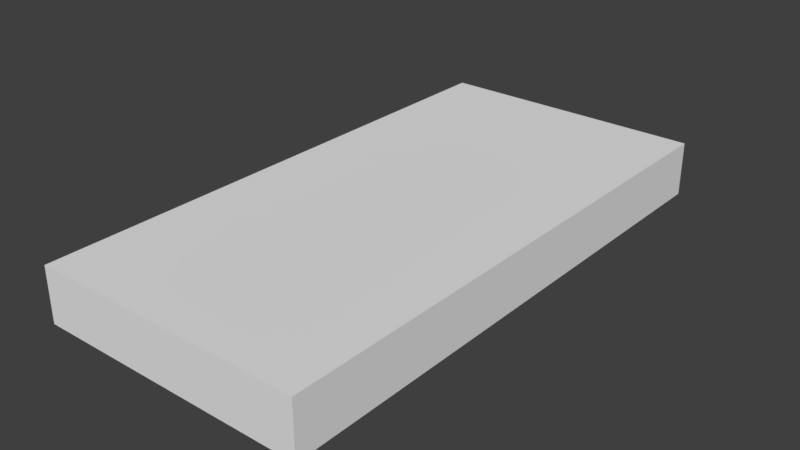 # Source: LodA_Floor.25x2x1.blend  (saved by Blender 2.78.0; exported with 4.5.12 LTS)
import bpy
from mathutils import Matrix  # noqa: F401  (used for matrix-valued properties, if any)

bpy.ops.wm.read_factory_settings(use_empty=True)
scene = bpy.context.scene
scene.name = 'Scene'

# ---- collections
col_collection_1 = bpy.data.collections.new('Collection 1'); scene.collection.children.link(col_collection_1)

# ---- world
world_world_001 = bpy.data.worlds.new('World.001'); scene.world = world_world_001
world_world_001.use_nodes = True; world_world_001.node_tree.nodes.clear()
_N = world_world_001.node_tree.nodes; _L = world_world_001.node_tree.links
n0 = _N.new('ShaderNodeOutputWorld'); n0.name = 'World Output'; n0.location = (300, 300)
n1 = _N.new('ShaderNodeBackground'); n1.name = 'Background'; n1.location = (10, 300)
n1.inputs[0].default_value = (0.05, 0.05, 0.05, 1.0)
_L.new(n1.outputs[0], n0.inputs[0])
n0.is_active_output = True
world_world_001.use_sun_shadow = False
world_world_001.sun_shadow_jitter_overblur = 0.0
world_world_001.cycles.sampling_method = 'MANUAL'

# ---- meshes
me_loda_floor2x1 = bpy.data.meshes.new('LodA_Floor2x1')
me_loda_floor2x1.from_pydata([(0.0, -1.0, 0.0), (1.0, -1.0, 0.0), (0.0, 1.0, 0.0), (1.0, 1.0, 0.0), (0.0, 1.0, 0.0), (0.0, -1.0, 0.0), (1.0, -1.0, 0.0), (1.0, 1.0, 0.0), (0.0, 1.0, -0.2), (0.0, -1.0, -0.2), (1.0, -1.0, -0.2), (1.0, 1.0, -0.2)], [], [(0, 1, 3, 2), (4, 8, 9, 5), (1, 6, 7, 3), (2, 4, 5, 0), (3, 7, 4, 2), (0, 5, 6, 1), (9, 8, 11, 10), (7, 11, 8, 4), (5, 9, 10, 6), (6, 10, 11, 7)])
me_loda_floor2x1.use_remesh_preserve_volume = False
me_loda_floor2x1.use_remesh_preserve_attributes = False
me_loda_floor2x1.use_mirror_vertex_groups = False
me_loda_floor2x1.update()

# ---- objects
ob_loda_floor2x1 = bpy.data.objects.new('LodA_Floor2x1', me_loda_floor2x1)

# ---- transforms, parenting, visibility, modifiers, constraints
ob_loda_floor2x1.location = (0.0, 0.0, 0.0)
ob_loda_floor2x1.lineart.crease_threshold = 0.0

# ---- collection membership
col_collection_1.objects.link(ob_loda_floor2x1)

# ---- scene / render settings (as saved in the file)
scene.frame_start = 1; scene.frame_end = 250; scene.frame_set(1)
scene.render.engine = 'CYCLES'
scene.render.resolution_percentage = 50
scene.render.dither_intensity = 0.0
scene.cycles.use_denoising = False
scene.cycles.samples = 4
scene.cycles.sampling_pattern = 'TABULATED_SOBOL'
scene.cycles.light_sampling_threshold = 0.0
scene.cycles.use_adaptive_sampling = False
scene.cycles.use_light_tree = False
scene.cycles.blur_glossy = 0.0
scene.cycles.sample_clamp_indirect = 3.0
scene.view_settings.view_transform = 'Standard'
bpy.context.view_layer.update()

# ---- added for rendering (the .blend has no active camera and no usable light): camera, sun
cam_auto = bpy.data.cameras.new('AutoCamera')
cam_auto.lens = 50.0
cam_auto.sensor_width = 36.0
cam_auto.clip_end = 1000.0
ob_auto_camera = bpy.data.objects.new('AutoCamera', cam_auto)
scene.collection.objects.link(ob_auto_camera)
ob_auto_camera.location = (2.57712, -2.49255, 1.5617)
ob_auto_camera.rotation_euler = (1.09748, -7.21219e-08, 0.694738)
scene.camera = ob_auto_camera
light_auto_sun = bpy.data.lights.new('AutoSun', 'SUN')
light_auto_sun.energy = 3.0
light_auto_sun.angle = 0.0523599
ob_auto_sun = bpy.data.objects.new('AutoSun', light_auto_sun)
scene.collection.objects.link(ob_auto_sun)
ob_auto_sun.rotation_euler = (0.872665, 0.174533, 0.523599)
bpy.context.view_layer.update()
